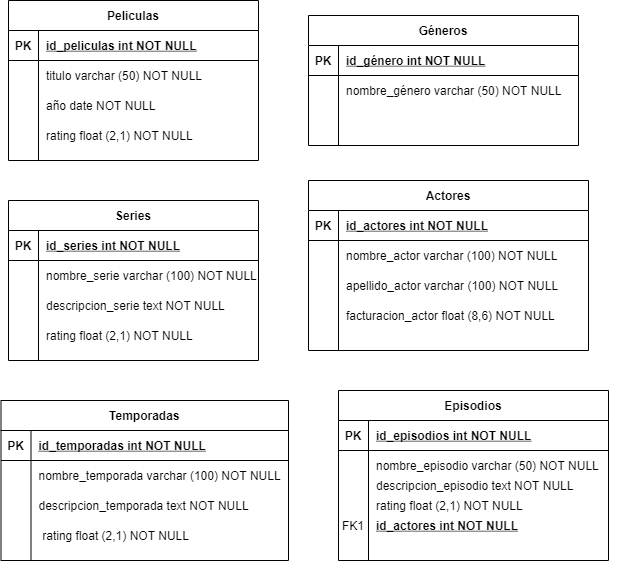

The diagram above was exported from draw.io. Its source (the exported page's mxGraphModel, read from the mxfile embedded in the PNG):
<mxGraphModel dx="1662" dy="822" grid="1" gridSize="10" guides="1" tooltips="1" connect="1" arrows="1" fold="1" page="1" pageScale="1" pageWidth="850" pageHeight="1100" math="0" shadow="0" extFonts="Permanent Marker^https://fonts.googleapis.com/css?family=Permanent+Marker">
  <root>
    <mxCell id="0" />
    <mxCell id="1" parent="0" />
    <mxCell id="C-vyLk0tnHw3VtMMgP7b-2" value="Géneros" style="shape=table;startSize=30;container=1;collapsible=1;childLayout=tableLayout;fixedRows=1;rowLines=0;fontStyle=1;align=center;resizeLast=1;" parent="1" vertex="1">
      <mxGeometry x="450" y="135" width="270" height="130" as="geometry" />
    </mxCell>
    <mxCell id="C-vyLk0tnHw3VtMMgP7b-3" value="" style="shape=partialRectangle;collapsible=0;dropTarget=0;pointerEvents=0;fillColor=none;points=[[0,0.5],[1,0.5]];portConstraint=eastwest;top=0;left=0;right=0;bottom=1;" parent="C-vyLk0tnHw3VtMMgP7b-2" vertex="1">
      <mxGeometry y="30" width="270" height="30" as="geometry" />
    </mxCell>
    <mxCell id="C-vyLk0tnHw3VtMMgP7b-4" value="PK" style="shape=partialRectangle;overflow=hidden;connectable=0;fillColor=none;top=0;left=0;bottom=0;right=0;fontStyle=1;" parent="C-vyLk0tnHw3VtMMgP7b-3" vertex="1">
      <mxGeometry width="30" height="30" as="geometry" />
    </mxCell>
    <mxCell id="C-vyLk0tnHw3VtMMgP7b-5" value="id_género int NOT NULL " style="shape=partialRectangle;overflow=hidden;connectable=0;fillColor=none;top=0;left=0;bottom=0;right=0;align=left;spacingLeft=6;fontStyle=5;" parent="C-vyLk0tnHw3VtMMgP7b-3" vertex="1">
      <mxGeometry x="30" width="240" height="30" as="geometry" />
    </mxCell>
    <mxCell id="C-vyLk0tnHw3VtMMgP7b-6" value="" style="shape=partialRectangle;collapsible=0;dropTarget=0;pointerEvents=0;fillColor=none;points=[[0,0.5],[1,0.5]];portConstraint=eastwest;top=0;left=0;right=0;bottom=0;" parent="C-vyLk0tnHw3VtMMgP7b-2" vertex="1">
      <mxGeometry y="60" width="270" height="30" as="geometry" />
    </mxCell>
    <mxCell id="C-vyLk0tnHw3VtMMgP7b-7" value="" style="shape=partialRectangle;overflow=hidden;connectable=0;fillColor=none;top=0;left=0;bottom=0;right=0;" parent="C-vyLk0tnHw3VtMMgP7b-6" vertex="1">
      <mxGeometry width="30" height="30" as="geometry" />
    </mxCell>
    <mxCell id="C-vyLk0tnHw3VtMMgP7b-8" value="nombre_género varchar (50) NOT NULL" style="shape=partialRectangle;overflow=hidden;connectable=0;fillColor=none;top=0;left=0;bottom=0;right=0;align=left;spacingLeft=6;" parent="C-vyLk0tnHw3VtMMgP7b-6" vertex="1">
      <mxGeometry x="30" width="240" height="30" as="geometry" />
    </mxCell>
    <mxCell id="C-vyLk0tnHw3VtMMgP7b-9" value="" style="shape=partialRectangle;collapsible=0;dropTarget=0;pointerEvents=0;fillColor=none;points=[[0,0.5],[1,0.5]];portConstraint=eastwest;top=0;left=0;right=0;bottom=0;" parent="C-vyLk0tnHw3VtMMgP7b-2" vertex="1">
      <mxGeometry y="90" width="270" height="30" as="geometry" />
    </mxCell>
    <mxCell id="C-vyLk0tnHw3VtMMgP7b-10" value="" style="shape=partialRectangle;overflow=hidden;connectable=0;fillColor=none;top=0;left=0;bottom=0;right=0;" parent="C-vyLk0tnHw3VtMMgP7b-9" vertex="1">
      <mxGeometry width="30" height="30" as="geometry" />
    </mxCell>
    <mxCell id="C-vyLk0tnHw3VtMMgP7b-11" value="" style="shape=partialRectangle;overflow=hidden;connectable=0;fillColor=none;top=0;left=0;bottom=0;right=0;align=left;spacingLeft=6;" parent="C-vyLk0tnHw3VtMMgP7b-9" vertex="1">
      <mxGeometry x="30" width="240" height="30" as="geometry" />
    </mxCell>
    <mxCell id="C-vyLk0tnHw3VtMMgP7b-13" value="Actores" style="shape=table;startSize=30;container=1;collapsible=1;childLayout=tableLayout;fixedRows=1;rowLines=0;fontStyle=1;align=center;resizeLast=1;" parent="1" vertex="1">
      <mxGeometry x="450" y="300" width="280" height="170" as="geometry" />
    </mxCell>
    <mxCell id="C-vyLk0tnHw3VtMMgP7b-14" value="" style="shape=partialRectangle;collapsible=0;dropTarget=0;pointerEvents=0;fillColor=none;points=[[0,0.5],[1,0.5]];portConstraint=eastwest;top=0;left=0;right=0;bottom=1;" parent="C-vyLk0tnHw3VtMMgP7b-13" vertex="1">
      <mxGeometry y="30" width="280" height="30" as="geometry" />
    </mxCell>
    <mxCell id="C-vyLk0tnHw3VtMMgP7b-15" value="PK" style="shape=partialRectangle;overflow=hidden;connectable=0;fillColor=none;top=0;left=0;bottom=0;right=0;fontStyle=1;" parent="C-vyLk0tnHw3VtMMgP7b-14" vertex="1">
      <mxGeometry width="30" height="30" as="geometry" />
    </mxCell>
    <mxCell id="C-vyLk0tnHw3VtMMgP7b-16" value="id_actores int NOT NULL " style="shape=partialRectangle;overflow=hidden;connectable=0;fillColor=none;top=0;left=0;bottom=0;right=0;align=left;spacingLeft=6;fontStyle=5;" parent="C-vyLk0tnHw3VtMMgP7b-14" vertex="1">
      <mxGeometry x="30" width="250" height="30" as="geometry" />
    </mxCell>
    <mxCell id="C-vyLk0tnHw3VtMMgP7b-17" value="" style="shape=partialRectangle;collapsible=0;dropTarget=0;pointerEvents=0;fillColor=none;points=[[0,0.5],[1,0.5]];portConstraint=eastwest;top=0;left=0;right=0;bottom=0;" parent="C-vyLk0tnHw3VtMMgP7b-13" vertex="1">
      <mxGeometry y="60" width="280" height="30" as="geometry" />
    </mxCell>
    <mxCell id="C-vyLk0tnHw3VtMMgP7b-18" value="" style="shape=partialRectangle;overflow=hidden;connectable=0;fillColor=none;top=0;left=0;bottom=0;right=0;" parent="C-vyLk0tnHw3VtMMgP7b-17" vertex="1">
      <mxGeometry width="30" height="30" as="geometry" />
    </mxCell>
    <mxCell id="C-vyLk0tnHw3VtMMgP7b-19" value="nombre_actor varchar (100) NOT NULL" style="shape=partialRectangle;overflow=hidden;connectable=0;fillColor=none;top=0;left=0;bottom=0;right=0;align=left;spacingLeft=6;" parent="C-vyLk0tnHw3VtMMgP7b-17" vertex="1">
      <mxGeometry x="30" width="250" height="30" as="geometry" />
    </mxCell>
    <mxCell id="C-vyLk0tnHw3VtMMgP7b-20" value="" style="shape=partialRectangle;collapsible=0;dropTarget=0;pointerEvents=0;fillColor=none;points=[[0,0.5],[1,0.5]];portConstraint=eastwest;top=0;left=0;right=0;bottom=0;" parent="C-vyLk0tnHw3VtMMgP7b-13" vertex="1">
      <mxGeometry y="90" width="280" height="30" as="geometry" />
    </mxCell>
    <mxCell id="C-vyLk0tnHw3VtMMgP7b-21" value="" style="shape=partialRectangle;overflow=hidden;connectable=0;fillColor=none;top=0;left=0;bottom=0;right=0;" parent="C-vyLk0tnHw3VtMMgP7b-20" vertex="1">
      <mxGeometry width="30" height="30" as="geometry" />
    </mxCell>
    <mxCell id="C-vyLk0tnHw3VtMMgP7b-22" value="apellido_actor varchar (100) NOT NULL" style="shape=partialRectangle;overflow=hidden;connectable=0;fillColor=none;top=0;left=0;bottom=0;right=0;align=left;spacingLeft=6;" parent="C-vyLk0tnHw3VtMMgP7b-20" vertex="1">
      <mxGeometry x="30" width="250" height="30" as="geometry" />
    </mxCell>
    <mxCell id="8XZUqfxA6Td_Hf6nBMsh-24" value="" style="shape=partialRectangle;collapsible=0;dropTarget=0;pointerEvents=0;fillColor=none;points=[[0,0.5],[1,0.5]];portConstraint=eastwest;top=0;left=0;right=0;bottom=0;" vertex="1" parent="C-vyLk0tnHw3VtMMgP7b-13">
      <mxGeometry y="120" width="280" height="30" as="geometry" />
    </mxCell>
    <mxCell id="8XZUqfxA6Td_Hf6nBMsh-25" value="" style="shape=partialRectangle;overflow=hidden;connectable=0;fillColor=none;top=0;left=0;bottom=0;right=0;" vertex="1" parent="8XZUqfxA6Td_Hf6nBMsh-24">
      <mxGeometry width="30" height="30" as="geometry" />
    </mxCell>
    <mxCell id="8XZUqfxA6Td_Hf6nBMsh-26" value="facturacion_actor float (8,6) NOT NULL" style="shape=partialRectangle;overflow=hidden;connectable=0;fillColor=none;top=0;left=0;bottom=0;right=0;align=left;spacingLeft=6;" vertex="1" parent="8XZUqfxA6Td_Hf6nBMsh-24">
      <mxGeometry x="30" width="250" height="30" as="geometry" />
    </mxCell>
    <mxCell id="8XZUqfxA6Td_Hf6nBMsh-1" value="Peliculas" style="shape=table;startSize=30;container=1;collapsible=1;childLayout=tableLayout;fixedRows=1;rowLines=0;fontStyle=1;align=center;resizeLast=1;" vertex="1" parent="1">
      <mxGeometry x="150" y="120" width="250" height="160" as="geometry" />
    </mxCell>
    <mxCell id="8XZUqfxA6Td_Hf6nBMsh-2" value="" style="shape=partialRectangle;collapsible=0;dropTarget=0;pointerEvents=0;fillColor=none;points=[[0,0.5],[1,0.5]];portConstraint=eastwest;top=0;left=0;right=0;bottom=1;" vertex="1" parent="8XZUqfxA6Td_Hf6nBMsh-1">
      <mxGeometry y="30" width="250" height="30" as="geometry" />
    </mxCell>
    <mxCell id="8XZUqfxA6Td_Hf6nBMsh-3" value="PK" style="shape=partialRectangle;overflow=hidden;connectable=0;fillColor=none;top=0;left=0;bottom=0;right=0;fontStyle=1;" vertex="1" parent="8XZUqfxA6Td_Hf6nBMsh-2">
      <mxGeometry width="30" height="30" as="geometry" />
    </mxCell>
    <mxCell id="8XZUqfxA6Td_Hf6nBMsh-4" value="id_peliculas int NOT NULL " style="shape=partialRectangle;overflow=hidden;connectable=0;fillColor=none;top=0;left=0;bottom=0;right=0;align=left;spacingLeft=6;fontStyle=5;" vertex="1" parent="8XZUqfxA6Td_Hf6nBMsh-2">
      <mxGeometry x="30" width="220" height="30" as="geometry" />
    </mxCell>
    <mxCell id="8XZUqfxA6Td_Hf6nBMsh-5" value="" style="shape=partialRectangle;collapsible=0;dropTarget=0;pointerEvents=0;fillColor=none;points=[[0,0.5],[1,0.5]];portConstraint=eastwest;top=0;left=0;right=0;bottom=0;" vertex="1" parent="8XZUqfxA6Td_Hf6nBMsh-1">
      <mxGeometry y="60" width="250" height="30" as="geometry" />
    </mxCell>
    <mxCell id="8XZUqfxA6Td_Hf6nBMsh-6" value="" style="shape=partialRectangle;overflow=hidden;connectable=0;fillColor=none;top=0;left=0;bottom=0;right=0;" vertex="1" parent="8XZUqfxA6Td_Hf6nBMsh-5">
      <mxGeometry width="30" height="30" as="geometry" />
    </mxCell>
    <mxCell id="8XZUqfxA6Td_Hf6nBMsh-7" value="titulo varchar (50) NOT NULL" style="shape=partialRectangle;overflow=hidden;connectable=0;fillColor=none;top=0;left=0;bottom=0;right=0;align=left;spacingLeft=6;" vertex="1" parent="8XZUqfxA6Td_Hf6nBMsh-5">
      <mxGeometry x="30" width="220" height="30" as="geometry" />
    </mxCell>
    <mxCell id="8XZUqfxA6Td_Hf6nBMsh-8" value="" style="shape=partialRectangle;collapsible=0;dropTarget=0;pointerEvents=0;fillColor=none;points=[[0,0.5],[1,0.5]];portConstraint=eastwest;top=0;left=0;right=0;bottom=0;" vertex="1" parent="8XZUqfxA6Td_Hf6nBMsh-1">
      <mxGeometry y="90" width="250" height="30" as="geometry" />
    </mxCell>
    <mxCell id="8XZUqfxA6Td_Hf6nBMsh-9" value="" style="shape=partialRectangle;overflow=hidden;connectable=0;fillColor=none;top=0;left=0;bottom=0;right=0;" vertex="1" parent="8XZUqfxA6Td_Hf6nBMsh-8">
      <mxGeometry width="30" height="30" as="geometry" />
    </mxCell>
    <mxCell id="8XZUqfxA6Td_Hf6nBMsh-10" value="año date NOT NULL" style="shape=partialRectangle;overflow=hidden;connectable=0;fillColor=none;top=0;left=0;bottom=0;right=0;align=left;spacingLeft=6;" vertex="1" parent="8XZUqfxA6Td_Hf6nBMsh-8">
      <mxGeometry x="30" width="220" height="30" as="geometry" />
    </mxCell>
    <mxCell id="8XZUqfxA6Td_Hf6nBMsh-11" value="" style="shape=partialRectangle;collapsible=0;dropTarget=0;pointerEvents=0;fillColor=none;points=[[0,0.5],[1,0.5]];portConstraint=eastwest;top=0;left=0;right=0;bottom=0;" vertex="1" parent="8XZUqfxA6Td_Hf6nBMsh-1">
      <mxGeometry y="120" width="250" height="30" as="geometry" />
    </mxCell>
    <mxCell id="8XZUqfxA6Td_Hf6nBMsh-12" value="" style="shape=partialRectangle;overflow=hidden;connectable=0;fillColor=none;top=0;left=0;bottom=0;right=0;" vertex="1" parent="8XZUqfxA6Td_Hf6nBMsh-11">
      <mxGeometry width="30" height="30" as="geometry" />
    </mxCell>
    <mxCell id="8XZUqfxA6Td_Hf6nBMsh-13" value="rating float (2,1) NOT NULL" style="shape=partialRectangle;overflow=hidden;connectable=0;fillColor=none;top=0;left=0;bottom=0;right=0;align=left;spacingLeft=6;" vertex="1" parent="8XZUqfxA6Td_Hf6nBMsh-11">
      <mxGeometry x="30" width="220" height="30" as="geometry" />
    </mxCell>
    <mxCell id="8XZUqfxA6Td_Hf6nBMsh-14" value="Series" style="shape=table;startSize=30;container=1;collapsible=1;childLayout=tableLayout;fixedRows=1;rowLines=0;fontStyle=1;align=center;resizeLast=1;" vertex="1" parent="1">
      <mxGeometry x="150" y="320" width="250" height="160" as="geometry" />
    </mxCell>
    <mxCell id="8XZUqfxA6Td_Hf6nBMsh-15" value="" style="shape=partialRectangle;collapsible=0;dropTarget=0;pointerEvents=0;fillColor=none;points=[[0,0.5],[1,0.5]];portConstraint=eastwest;top=0;left=0;right=0;bottom=1;" vertex="1" parent="8XZUqfxA6Td_Hf6nBMsh-14">
      <mxGeometry y="30" width="250" height="30" as="geometry" />
    </mxCell>
    <mxCell id="8XZUqfxA6Td_Hf6nBMsh-16" value="PK" style="shape=partialRectangle;overflow=hidden;connectable=0;fillColor=none;top=0;left=0;bottom=0;right=0;fontStyle=1;" vertex="1" parent="8XZUqfxA6Td_Hf6nBMsh-15">
      <mxGeometry width="30" height="30" as="geometry" />
    </mxCell>
    <mxCell id="8XZUqfxA6Td_Hf6nBMsh-17" value="id_series int NOT NULL " style="shape=partialRectangle;overflow=hidden;connectable=0;fillColor=none;top=0;left=0;bottom=0;right=0;align=left;spacingLeft=6;fontStyle=5;" vertex="1" parent="8XZUqfxA6Td_Hf6nBMsh-15">
      <mxGeometry x="30" width="220" height="30" as="geometry" />
    </mxCell>
    <mxCell id="8XZUqfxA6Td_Hf6nBMsh-18" value="" style="shape=partialRectangle;collapsible=0;dropTarget=0;pointerEvents=0;fillColor=none;points=[[0,0.5],[1,0.5]];portConstraint=eastwest;top=0;left=0;right=0;bottom=0;" vertex="1" parent="8XZUqfxA6Td_Hf6nBMsh-14">
      <mxGeometry y="60" width="250" height="30" as="geometry" />
    </mxCell>
    <mxCell id="8XZUqfxA6Td_Hf6nBMsh-19" value="" style="shape=partialRectangle;overflow=hidden;connectable=0;fillColor=none;top=0;left=0;bottom=0;right=0;" vertex="1" parent="8XZUqfxA6Td_Hf6nBMsh-18">
      <mxGeometry width="30" height="30" as="geometry" />
    </mxCell>
    <mxCell id="8XZUqfxA6Td_Hf6nBMsh-20" value="nombre_serie varchar (100) NOT NULL" style="shape=partialRectangle;overflow=hidden;connectable=0;fillColor=none;top=0;left=0;bottom=0;right=0;align=left;spacingLeft=6;" vertex="1" parent="8XZUqfxA6Td_Hf6nBMsh-18">
      <mxGeometry x="30" width="220" height="30" as="geometry" />
    </mxCell>
    <mxCell id="8XZUqfxA6Td_Hf6nBMsh-21" value="" style="shape=partialRectangle;collapsible=0;dropTarget=0;pointerEvents=0;fillColor=none;points=[[0,0.5],[1,0.5]];portConstraint=eastwest;top=0;left=0;right=0;bottom=0;" vertex="1" parent="8XZUqfxA6Td_Hf6nBMsh-14">
      <mxGeometry y="90" width="250" height="30" as="geometry" />
    </mxCell>
    <mxCell id="8XZUqfxA6Td_Hf6nBMsh-22" value="" style="shape=partialRectangle;overflow=hidden;connectable=0;fillColor=none;top=0;left=0;bottom=0;right=0;" vertex="1" parent="8XZUqfxA6Td_Hf6nBMsh-21">
      <mxGeometry width="30" height="30" as="geometry" />
    </mxCell>
    <mxCell id="8XZUqfxA6Td_Hf6nBMsh-23" value="descripcion_serie text NOT NULL" style="shape=partialRectangle;overflow=hidden;connectable=0;fillColor=none;top=0;left=0;bottom=0;right=0;align=left;spacingLeft=6;" vertex="1" parent="8XZUqfxA6Td_Hf6nBMsh-21">
      <mxGeometry x="30" width="220" height="30" as="geometry" />
    </mxCell>
    <mxCell id="8XZUqfxA6Td_Hf6nBMsh-27" value="rating float (2,1) NOT NULL" style="shape=partialRectangle;overflow=hidden;connectable=0;fillColor=none;top=0;left=0;bottom=0;right=0;align=left;spacingLeft=6;" vertex="1" parent="1">
      <mxGeometry x="180" y="440" width="220" height="30" as="geometry" />
    </mxCell>
    <mxCell id="8XZUqfxA6Td_Hf6nBMsh-28" value="Temporadas" style="shape=table;startSize=30;container=1;collapsible=1;childLayout=tableLayout;fixedRows=1;rowLines=0;fontStyle=1;align=center;resizeLast=1;" vertex="1" parent="1">
      <mxGeometry x="142.5" y="520" width="287.5" height="160" as="geometry" />
    </mxCell>
    <mxCell id="8XZUqfxA6Td_Hf6nBMsh-29" value="" style="shape=partialRectangle;collapsible=0;dropTarget=0;pointerEvents=0;fillColor=none;points=[[0,0.5],[1,0.5]];portConstraint=eastwest;top=0;left=0;right=0;bottom=1;" vertex="1" parent="8XZUqfxA6Td_Hf6nBMsh-28">
      <mxGeometry y="30" width="287.5" height="30" as="geometry" />
    </mxCell>
    <mxCell id="8XZUqfxA6Td_Hf6nBMsh-30" value="PK" style="shape=partialRectangle;overflow=hidden;connectable=0;fillColor=none;top=0;left=0;bottom=0;right=0;fontStyle=1;" vertex="1" parent="8XZUqfxA6Td_Hf6nBMsh-29">
      <mxGeometry width="30" height="30" as="geometry" />
    </mxCell>
    <mxCell id="8XZUqfxA6Td_Hf6nBMsh-31" value="id_temporadas int NOT NULL " style="shape=partialRectangle;overflow=hidden;connectable=0;fillColor=none;top=0;left=0;bottom=0;right=0;align=left;spacingLeft=6;fontStyle=5;" vertex="1" parent="8XZUqfxA6Td_Hf6nBMsh-29">
      <mxGeometry x="30" width="257.5" height="30" as="geometry" />
    </mxCell>
    <mxCell id="8XZUqfxA6Td_Hf6nBMsh-32" value="" style="shape=partialRectangle;collapsible=0;dropTarget=0;pointerEvents=0;fillColor=none;points=[[0,0.5],[1,0.5]];portConstraint=eastwest;top=0;left=0;right=0;bottom=0;" vertex="1" parent="8XZUqfxA6Td_Hf6nBMsh-28">
      <mxGeometry y="60" width="287.5" height="30" as="geometry" />
    </mxCell>
    <mxCell id="8XZUqfxA6Td_Hf6nBMsh-33" value="" style="shape=partialRectangle;overflow=hidden;connectable=0;fillColor=none;top=0;left=0;bottom=0;right=0;" vertex="1" parent="8XZUqfxA6Td_Hf6nBMsh-32">
      <mxGeometry width="30" height="30" as="geometry" />
    </mxCell>
    <mxCell id="8XZUqfxA6Td_Hf6nBMsh-34" value="nombre_temporada varchar (100) NOT NULL" style="shape=partialRectangle;overflow=hidden;connectable=0;fillColor=none;top=0;left=0;bottom=0;right=0;align=left;spacingLeft=6;" vertex="1" parent="8XZUqfxA6Td_Hf6nBMsh-32">
      <mxGeometry x="30" width="257.5" height="30" as="geometry" />
    </mxCell>
    <mxCell id="8XZUqfxA6Td_Hf6nBMsh-35" value="" style="shape=partialRectangle;collapsible=0;dropTarget=0;pointerEvents=0;fillColor=none;points=[[0,0.5],[1,0.5]];portConstraint=eastwest;top=0;left=0;right=0;bottom=0;" vertex="1" parent="8XZUqfxA6Td_Hf6nBMsh-28">
      <mxGeometry y="90" width="287.5" height="30" as="geometry" />
    </mxCell>
    <mxCell id="8XZUqfxA6Td_Hf6nBMsh-36" value="" style="shape=partialRectangle;overflow=hidden;connectable=0;fillColor=none;top=0;left=0;bottom=0;right=0;" vertex="1" parent="8XZUqfxA6Td_Hf6nBMsh-35">
      <mxGeometry width="30" height="30" as="geometry" />
    </mxCell>
    <mxCell id="8XZUqfxA6Td_Hf6nBMsh-37" value="descripcion_temporada text NOT NULL" style="shape=partialRectangle;overflow=hidden;connectable=0;fillColor=none;top=0;left=0;bottom=0;right=0;align=left;spacingLeft=6;" vertex="1" parent="8XZUqfxA6Td_Hf6nBMsh-35">
      <mxGeometry x="30" width="257.5" height="30" as="geometry" />
    </mxCell>
    <mxCell id="8XZUqfxA6Td_Hf6nBMsh-38" value="rating float (2,1) NOT NULL" style="shape=partialRectangle;overflow=hidden;connectable=0;fillColor=none;top=0;left=0;bottom=0;right=0;align=left;spacingLeft=6;" vertex="1" parent="1">
      <mxGeometry x="176.25" y="640" width="220" height="30" as="geometry" />
    </mxCell>
    <mxCell id="8XZUqfxA6Td_Hf6nBMsh-39" value="Episodios" style="shape=table;startSize=30;container=1;collapsible=1;childLayout=tableLayout;fixedRows=1;rowLines=0;fontStyle=1;align=center;resizeLast=1;" vertex="1" parent="1">
      <mxGeometry x="480" y="510" width="270" height="170" as="geometry" />
    </mxCell>
    <mxCell id="8XZUqfxA6Td_Hf6nBMsh-40" value="" style="shape=partialRectangle;collapsible=0;dropTarget=0;pointerEvents=0;fillColor=none;points=[[0,0.5],[1,0.5]];portConstraint=eastwest;top=0;left=0;right=0;bottom=1;" vertex="1" parent="8XZUqfxA6Td_Hf6nBMsh-39">
      <mxGeometry y="30" width="270" height="30" as="geometry" />
    </mxCell>
    <mxCell id="8XZUqfxA6Td_Hf6nBMsh-41" value="PK" style="shape=partialRectangle;overflow=hidden;connectable=0;fillColor=none;top=0;left=0;bottom=0;right=0;fontStyle=1;" vertex="1" parent="8XZUqfxA6Td_Hf6nBMsh-40">
      <mxGeometry width="30" height="30" as="geometry" />
    </mxCell>
    <mxCell id="8XZUqfxA6Td_Hf6nBMsh-42" value="id_episodios int NOT NULL " style="shape=partialRectangle;overflow=hidden;connectable=0;fillColor=none;top=0;left=0;bottom=0;right=0;align=left;spacingLeft=6;fontStyle=5;" vertex="1" parent="8XZUqfxA6Td_Hf6nBMsh-40">
      <mxGeometry x="30" width="240" height="30" as="geometry" />
    </mxCell>
    <mxCell id="8XZUqfxA6Td_Hf6nBMsh-43" value="" style="shape=partialRectangle;collapsible=0;dropTarget=0;pointerEvents=0;fillColor=none;points=[[0,0.5],[1,0.5]];portConstraint=eastwest;top=0;left=0;right=0;bottom=0;" vertex="1" parent="8XZUqfxA6Td_Hf6nBMsh-39">
      <mxGeometry y="60" width="270" height="30" as="geometry" />
    </mxCell>
    <mxCell id="8XZUqfxA6Td_Hf6nBMsh-44" value="" style="shape=partialRectangle;overflow=hidden;connectable=0;fillColor=none;top=0;left=0;bottom=0;right=0;" vertex="1" parent="8XZUqfxA6Td_Hf6nBMsh-43">
      <mxGeometry width="30" height="30" as="geometry" />
    </mxCell>
    <mxCell id="8XZUqfxA6Td_Hf6nBMsh-45" value="nombre_episodio varchar (50) NOT NULL" style="shape=partialRectangle;overflow=hidden;connectable=0;fillColor=none;top=0;left=0;bottom=0;right=0;align=left;spacingLeft=6;" vertex="1" parent="8XZUqfxA6Td_Hf6nBMsh-43">
      <mxGeometry x="30" width="240" height="30" as="geometry" />
    </mxCell>
    <mxCell id="8XZUqfxA6Td_Hf6nBMsh-46" value="" style="shape=partialRectangle;collapsible=0;dropTarget=0;pointerEvents=0;fillColor=none;points=[[0,0.5],[1,0.5]];portConstraint=eastwest;top=0;left=0;right=0;bottom=0;" vertex="1" parent="8XZUqfxA6Td_Hf6nBMsh-39">
      <mxGeometry y="90" width="270" height="30" as="geometry" />
    </mxCell>
    <mxCell id="8XZUqfxA6Td_Hf6nBMsh-47" value="" style="shape=partialRectangle;overflow=hidden;connectable=0;fillColor=none;top=0;left=0;bottom=0;right=0;" vertex="1" parent="8XZUqfxA6Td_Hf6nBMsh-46">
      <mxGeometry width="30" height="30" as="geometry" />
    </mxCell>
    <mxCell id="8XZUqfxA6Td_Hf6nBMsh-48" value="" style="shape=partialRectangle;overflow=hidden;connectable=0;fillColor=none;top=0;left=0;bottom=0;right=0;align=left;spacingLeft=6;" vertex="1" parent="8XZUqfxA6Td_Hf6nBMsh-46">
      <mxGeometry x="30" width="240" height="30" as="geometry" />
    </mxCell>
    <mxCell id="8XZUqfxA6Td_Hf6nBMsh-50" value="id_actores int NOT NULL " style="shape=partialRectangle;overflow=hidden;connectable=0;fillColor=none;top=0;left=0;bottom=0;right=0;align=left;spacingLeft=6;fontStyle=5;" vertex="1" parent="1">
      <mxGeometry x="510" y="630" width="250" height="30" as="geometry" />
    </mxCell>
    <mxCell id="8XZUqfxA6Td_Hf6nBMsh-51" value="FK1" style="shape=partialRectangle;overflow=hidden;connectable=0;fillColor=none;top=0;left=0;bottom=0;right=0;" vertex="1" parent="1">
      <mxGeometry x="480" y="630" width="30" height="30" as="geometry" />
    </mxCell>
    <mxCell id="8XZUqfxA6Td_Hf6nBMsh-53" value="descripcion_episodio text NOT NULL" style="shape=partialRectangle;overflow=hidden;connectable=0;fillColor=none;top=0;left=0;bottom=0;right=0;align=left;spacingLeft=6;" vertex="1" parent="1">
      <mxGeometry x="510" y="590" width="265" height="30" as="geometry" />
    </mxCell>
    <mxCell id="8XZUqfxA6Td_Hf6nBMsh-54" value="rating float (2,1) NOT NULL" style="shape=partialRectangle;overflow=hidden;connectable=0;fillColor=none;top=0;left=0;bottom=0;right=0;align=left;spacingLeft=6;" vertex="1" parent="1">
      <mxGeometry x="510" y="610" width="220" height="30" as="geometry" />
    </mxCell>
  </root>
</mxGraphModel>